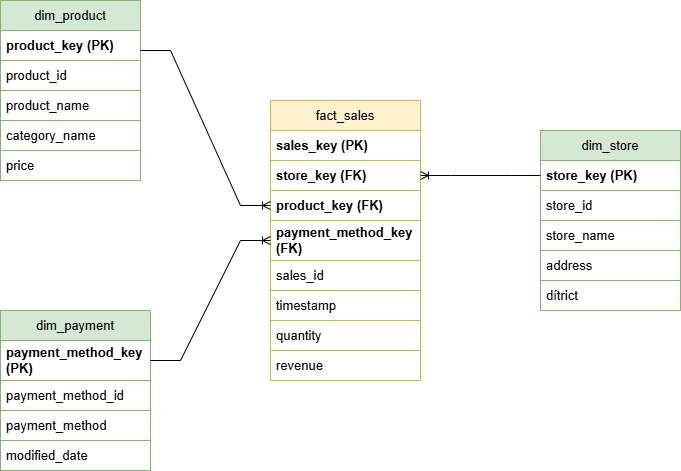

The diagram above was exported from draw.io. Its source (the exported page's mxGraphModel, read from the mxfile embedded in the PNG):
<mxGraphModel dx="1036" dy="536" grid="1" gridSize="10" guides="1" tooltips="1" connect="1" arrows="1" fold="1" page="1" pageScale="1" pageWidth="850" pageHeight="1100" math="0" shadow="0">
  <root>
    <mxCell id="0" />
    <mxCell id="1" parent="0" />
    <mxCell id="oRlCwMXS8gz4s7Cus6Xq-3" value="dim_product" style="swimlane;fontStyle=0;childLayout=stackLayout;horizontal=1;startSize=30;horizontalStack=0;resizeParent=1;resizeParentMax=0;resizeLast=0;collapsible=1;marginBottom=0;whiteSpace=wrap;html=1;fontSize=13;fillColor=#d5e8d4;strokeColor=#82b366;" vertex="1" parent="1">
      <mxGeometry x="70" y="40" width="140" height="180" as="geometry" />
    </mxCell>
    <mxCell id="oRlCwMXS8gz4s7Cus6Xq-4" value="&lt;b&gt;product_key (PK)&lt;/b&gt;" style="text;strokeColor=#82B366;fillColor=none;align=left;verticalAlign=middle;spacingLeft=4;spacingRight=4;overflow=hidden;points=[[0,0.5],[1,0.5]];portConstraint=eastwest;rotatable=0;whiteSpace=wrap;html=1;fontSize=13;" vertex="1" parent="oRlCwMXS8gz4s7Cus6Xq-3">
      <mxGeometry y="30" width="140" height="30" as="geometry" />
    </mxCell>
    <mxCell id="oRlCwMXS8gz4s7Cus6Xq-5" value="product_id" style="text;strokeColor=#82B366;fillColor=none;align=left;verticalAlign=middle;spacingLeft=4;spacingRight=4;overflow=hidden;points=[[0,0.5],[1,0.5]];portConstraint=eastwest;rotatable=0;whiteSpace=wrap;html=1;fontSize=13;" vertex="1" parent="oRlCwMXS8gz4s7Cus6Xq-3">
      <mxGeometry y="60" width="140" height="30" as="geometry" />
    </mxCell>
    <mxCell id="oRlCwMXS8gz4s7Cus6Xq-6" value="product_name" style="text;strokeColor=#82B366;fillColor=none;align=left;verticalAlign=middle;spacingLeft=4;spacingRight=4;overflow=hidden;points=[[0,0.5],[1,0.5]];portConstraint=eastwest;rotatable=0;whiteSpace=wrap;html=1;fontSize=13;" vertex="1" parent="oRlCwMXS8gz4s7Cus6Xq-3">
      <mxGeometry y="90" width="140" height="30" as="geometry" />
    </mxCell>
    <mxCell id="oRlCwMXS8gz4s7Cus6Xq-12" value="category_name" style="text;strokeColor=#82B366;fillColor=none;align=left;verticalAlign=middle;spacingLeft=4;spacingRight=4;overflow=hidden;points=[[0,0.5],[1,0.5]];portConstraint=eastwest;rotatable=0;whiteSpace=wrap;html=1;fontSize=13;" vertex="1" parent="oRlCwMXS8gz4s7Cus6Xq-3">
      <mxGeometry y="120" width="140" height="30" as="geometry" />
    </mxCell>
    <mxCell id="oRlCwMXS8gz4s7Cus6Xq-13" value="price" style="text;strokeColor=#82B366;fillColor=none;align=left;verticalAlign=middle;spacingLeft=4;spacingRight=4;overflow=hidden;points=[[0,0.5],[1,0.5]];portConstraint=eastwest;rotatable=0;whiteSpace=wrap;html=1;fontSize=13;" vertex="1" parent="oRlCwMXS8gz4s7Cus6Xq-3">
      <mxGeometry y="150" width="140" height="30" as="geometry" />
    </mxCell>
    <mxCell id="oRlCwMXS8gz4s7Cus6Xq-14" value="dim_store" style="swimlane;fontStyle=0;childLayout=stackLayout;horizontal=1;startSize=30;horizontalStack=0;resizeParent=1;resizeParentMax=0;resizeLast=0;collapsible=1;marginBottom=0;whiteSpace=wrap;html=1;fontSize=13;fillColor=#d5e8d4;strokeColor=#82b366;" vertex="1" parent="1">
      <mxGeometry x="610" y="170" width="140" height="180" as="geometry" />
    </mxCell>
    <mxCell id="oRlCwMXS8gz4s7Cus6Xq-15" value="store_key (PK)" style="text;strokeColor=#82B366;fillColor=none;align=left;verticalAlign=middle;spacingLeft=4;spacingRight=4;overflow=hidden;points=[[0,0.5],[1,0.5]];portConstraint=eastwest;rotatable=0;whiteSpace=wrap;html=1;fontStyle=1;fontSize=13;" vertex="1" parent="oRlCwMXS8gz4s7Cus6Xq-14">
      <mxGeometry y="30" width="140" height="30" as="geometry" />
    </mxCell>
    <mxCell id="oRlCwMXS8gz4s7Cus6Xq-16" value="store_id" style="text;strokeColor=#82B366;fillColor=none;align=left;verticalAlign=middle;spacingLeft=4;spacingRight=4;overflow=hidden;points=[[0,0.5],[1,0.5]];portConstraint=eastwest;rotatable=0;whiteSpace=wrap;html=1;fontSize=13;" vertex="1" parent="oRlCwMXS8gz4s7Cus6Xq-14">
      <mxGeometry y="60" width="140" height="30" as="geometry" />
    </mxCell>
    <mxCell id="oRlCwMXS8gz4s7Cus6Xq-17" value="store_name" style="text;strokeColor=#82B366;fillColor=none;align=left;verticalAlign=middle;spacingLeft=4;spacingRight=4;overflow=hidden;points=[[0,0.5],[1,0.5]];portConstraint=eastwest;rotatable=0;whiteSpace=wrap;html=1;fontSize=13;" vertex="1" parent="oRlCwMXS8gz4s7Cus6Xq-14">
      <mxGeometry y="90" width="140" height="30" as="geometry" />
    </mxCell>
    <mxCell id="oRlCwMXS8gz4s7Cus6Xq-18" value="address" style="text;strokeColor=#82B366;fillColor=none;align=left;verticalAlign=middle;spacingLeft=4;spacingRight=4;overflow=hidden;points=[[0,0.5],[1,0.5]];portConstraint=eastwest;rotatable=0;whiteSpace=wrap;html=1;fontSize=13;" vertex="1" parent="oRlCwMXS8gz4s7Cus6Xq-14">
      <mxGeometry y="120" width="140" height="30" as="geometry" />
    </mxCell>
    <mxCell id="oRlCwMXS8gz4s7Cus6Xq-19" value="dítrict" style="text;strokeColor=#82B366;fillColor=none;align=left;verticalAlign=middle;spacingLeft=4;spacingRight=4;overflow=hidden;points=[[0,0.5],[1,0.5]];portConstraint=eastwest;rotatable=0;whiteSpace=wrap;html=1;fontSize=13;" vertex="1" parent="oRlCwMXS8gz4s7Cus6Xq-14">
      <mxGeometry y="150" width="140" height="30" as="geometry" />
    </mxCell>
    <mxCell id="oRlCwMXS8gz4s7Cus6Xq-20" value="dim_payment" style="swimlane;fontStyle=0;childLayout=stackLayout;horizontal=1;startSize=30;horizontalStack=0;resizeParent=1;resizeParentMax=0;resizeLast=0;collapsible=1;marginBottom=0;whiteSpace=wrap;html=1;fontSize=13;fillColor=#d5e8d4;strokeColor=#82b366;" vertex="1" parent="1">
      <mxGeometry x="70" y="350" width="150" height="160" as="geometry" />
    </mxCell>
    <mxCell id="oRlCwMXS8gz4s7Cus6Xq-21" value="payment_method_key (PK)" style="text;strokeColor=#82B366;fillColor=none;align=left;verticalAlign=middle;spacingLeft=4;spacingRight=4;overflow=hidden;points=[[0,0.5],[1,0.5]];portConstraint=eastwest;rotatable=0;whiteSpace=wrap;html=1;fontStyle=1;fontSize=13;" vertex="1" parent="oRlCwMXS8gz4s7Cus6Xq-20">
      <mxGeometry y="30" width="150" height="40" as="geometry" />
    </mxCell>
    <mxCell id="oRlCwMXS8gz4s7Cus6Xq-22" value="payment_method_id" style="text;strokeColor=#82B366;fillColor=none;align=left;verticalAlign=middle;spacingLeft=4;spacingRight=4;overflow=hidden;points=[[0,0.5],[1,0.5]];portConstraint=eastwest;rotatable=0;whiteSpace=wrap;html=1;fontSize=13;" vertex="1" parent="oRlCwMXS8gz4s7Cus6Xq-20">
      <mxGeometry y="70" width="150" height="30" as="geometry" />
    </mxCell>
    <mxCell id="oRlCwMXS8gz4s7Cus6Xq-23" value="payment_method" style="text;strokeColor=#82B366;fillColor=none;align=left;verticalAlign=middle;spacingLeft=4;spacingRight=4;overflow=hidden;points=[[0,0.5],[1,0.5]];portConstraint=eastwest;rotatable=0;whiteSpace=wrap;html=1;fontSize=13;" vertex="1" parent="oRlCwMXS8gz4s7Cus6Xq-20">
      <mxGeometry y="100" width="150" height="30" as="geometry" />
    </mxCell>
    <mxCell id="oRlCwMXS8gz4s7Cus6Xq-24" value="modified_date" style="text;strokeColor=#82B366;fillColor=none;align=left;verticalAlign=middle;spacingLeft=4;spacingRight=4;overflow=hidden;points=[[0,0.5],[1,0.5]];portConstraint=eastwest;rotatable=0;whiteSpace=wrap;html=1;fontSize=13;" vertex="1" parent="oRlCwMXS8gz4s7Cus6Xq-20">
      <mxGeometry y="130" width="150" height="30" as="geometry" />
    </mxCell>
    <mxCell id="oRlCwMXS8gz4s7Cus6Xq-25" value="fact_sales" style="swimlane;fontStyle=0;childLayout=stackLayout;horizontal=1;startSize=30;horizontalStack=0;resizeParent=1;resizeParentMax=0;resizeLast=0;collapsible=1;marginBottom=0;whiteSpace=wrap;html=1;fontSize=13;fillColor=#fff2cc;strokeColor=#d6b656;swimlaneFillColor=default;" vertex="1" parent="1">
      <mxGeometry x="340" y="140" width="150" height="280" as="geometry" />
    </mxCell>
    <mxCell id="oRlCwMXS8gz4s7Cus6Xq-26" value="sales_key (PK)" style="text;strokeColor=light-dark(#D6B642,#EDEDED);fillColor=default;align=left;verticalAlign=middle;spacingLeft=4;spacingRight=4;overflow=hidden;points=[[0,0.5],[1,0.5]];portConstraint=eastwest;rotatable=0;whiteSpace=wrap;html=1;fontStyle=1;fontSize=13;swimlaneFillColor=default;" vertex="1" parent="oRlCwMXS8gz4s7Cus6Xq-25">
      <mxGeometry y="30" width="150" height="30" as="geometry" />
    </mxCell>
    <mxCell id="oRlCwMXS8gz4s7Cus6Xq-27" value="store_key (FK)" style="text;strokeColor=light-dark(#D6B642,#EDEDED);fillColor=default;align=left;verticalAlign=middle;spacingLeft=4;spacingRight=4;overflow=hidden;points=[[0,0.5],[1,0.5]];portConstraint=eastwest;rotatable=0;whiteSpace=wrap;html=1;fontStyle=1;fontSize=13;swimlaneFillColor=default;" vertex="1" parent="oRlCwMXS8gz4s7Cus6Xq-25">
      <mxGeometry y="60" width="150" height="30" as="geometry" />
    </mxCell>
    <mxCell id="oRlCwMXS8gz4s7Cus6Xq-28" value="&lt;b&gt;product_key (FK)&lt;/b&gt;" style="text;strokeColor=light-dark(#D6B642,#EDEDED);fillColor=default;align=left;verticalAlign=middle;spacingLeft=4;spacingRight=4;overflow=hidden;points=[[0,0.5],[1,0.5]];portConstraint=eastwest;rotatable=0;whiteSpace=wrap;html=1;fontSize=13;swimlaneFillColor=default;" vertex="1" parent="oRlCwMXS8gz4s7Cus6Xq-25">
      <mxGeometry y="90" width="150" height="30" as="geometry" />
    </mxCell>
    <mxCell id="oRlCwMXS8gz4s7Cus6Xq-31" value="&lt;b&gt;payment_method_key (FK)&lt;/b&gt;" style="text;strokeColor=light-dark(#D6B642,#EDEDED);fillColor=default;align=left;verticalAlign=middle;spacingLeft=4;spacingRight=4;overflow=hidden;points=[[0,0.5],[1,0.5]];portConstraint=eastwest;rotatable=0;whiteSpace=wrap;html=1;fontSize=13;swimlaneFillColor=default;" vertex="1" parent="oRlCwMXS8gz4s7Cus6Xq-25">
      <mxGeometry y="120" width="150" height="40" as="geometry" />
    </mxCell>
    <mxCell id="oRlCwMXS8gz4s7Cus6Xq-32" value="sales_id" style="text;strokeColor=light-dark(#D6B642,#EDEDED);fillColor=default;align=left;verticalAlign=middle;spacingLeft=4;spacingRight=4;overflow=hidden;points=[[0,0.5],[1,0.5]];portConstraint=eastwest;rotatable=0;whiteSpace=wrap;html=1;fontSize=13;swimlaneFillColor=default;" vertex="1" parent="oRlCwMXS8gz4s7Cus6Xq-25">
      <mxGeometry y="160" width="150" height="30" as="geometry" />
    </mxCell>
    <mxCell id="oRlCwMXS8gz4s7Cus6Xq-33" value="timestamp" style="text;strokeColor=light-dark(#D6B642,#EDEDED);fillColor=default;align=left;verticalAlign=middle;spacingLeft=4;spacingRight=4;overflow=hidden;points=[[0,0.5],[1,0.5]];portConstraint=eastwest;rotatable=0;whiteSpace=wrap;html=1;fontSize=13;swimlaneFillColor=default;" vertex="1" parent="oRlCwMXS8gz4s7Cus6Xq-25">
      <mxGeometry y="190" width="150" height="30" as="geometry" />
    </mxCell>
    <mxCell id="oRlCwMXS8gz4s7Cus6Xq-34" value="quantity" style="text;strokeColor=light-dark(#D6B642,#EDEDED);fillColor=default;align=left;verticalAlign=middle;spacingLeft=4;spacingRight=4;overflow=hidden;points=[[0,0.5],[1,0.5]];portConstraint=eastwest;rotatable=0;whiteSpace=wrap;html=1;fontSize=13;swimlaneFillColor=default;" vertex="1" parent="oRlCwMXS8gz4s7Cus6Xq-25">
      <mxGeometry y="220" width="150" height="30" as="geometry" />
    </mxCell>
    <mxCell id="oRlCwMXS8gz4s7Cus6Xq-35" value="revenue" style="text;strokeColor=light-dark(#D6B642,#EDEDED);fillColor=default;align=left;verticalAlign=middle;spacingLeft=4;spacingRight=4;overflow=hidden;points=[[0,0.5],[1,0.5]];portConstraint=eastwest;rotatable=0;whiteSpace=wrap;html=1;fontSize=13;swimlaneFillColor=default;" vertex="1" parent="oRlCwMXS8gz4s7Cus6Xq-25">
      <mxGeometry y="250" width="150" height="30" as="geometry" />
    </mxCell>
    <mxCell id="oRlCwMXS8gz4s7Cus6Xq-40" value="" style="edgeStyle=entityRelationEdgeStyle;fontSize=12;html=1;endArrow=ERoneToMany;rounded=0;entryX=0;entryY=0.5;entryDx=0;entryDy=0;" edge="1" parent="1" target="oRlCwMXS8gz4s7Cus6Xq-28">
      <mxGeometry width="100" height="100" relative="1" as="geometry">
        <mxPoint x="210" y="90" as="sourcePoint" />
        <mxPoint x="310" y="-10" as="targetPoint" />
      </mxGeometry>
    </mxCell>
    <mxCell id="oRlCwMXS8gz4s7Cus6Xq-41" value="" style="edgeStyle=entityRelationEdgeStyle;fontSize=12;html=1;endArrow=ERoneToMany;rounded=0;entryX=0;entryY=0.5;entryDx=0;entryDy=0;exitX=1;exitY=0.5;exitDx=0;exitDy=0;" edge="1" parent="1" source="oRlCwMXS8gz4s7Cus6Xq-21" target="oRlCwMXS8gz4s7Cus6Xq-31">
      <mxGeometry width="100" height="100" relative="1" as="geometry">
        <mxPoint x="230" y="410" as="sourcePoint" />
        <mxPoint x="330" y="310" as="targetPoint" />
      </mxGeometry>
    </mxCell>
    <mxCell id="oRlCwMXS8gz4s7Cus6Xq-42" value="" style="edgeStyle=entityRelationEdgeStyle;fontSize=12;html=1;endArrow=ERoneToMany;rounded=0;entryX=1;entryY=0.5;entryDx=0;entryDy=0;" edge="1" parent="1" source="oRlCwMXS8gz4s7Cus6Xq-15" target="oRlCwMXS8gz4s7Cus6Xq-27">
      <mxGeometry width="100" height="100" relative="1" as="geometry">
        <mxPoint x="550" y="420" as="sourcePoint" />
        <mxPoint x="470" y="280" as="targetPoint" />
      </mxGeometry>
    </mxCell>
  </root>
</mxGraphModel>